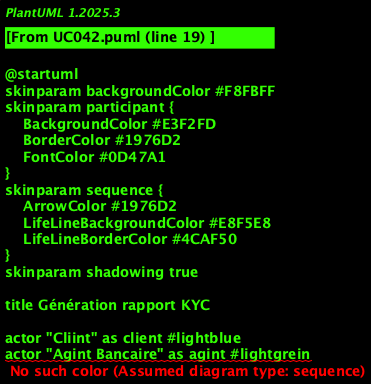

The diagram above was rendered by PlantUML. Its source (embedded in the PNG):
@startuml
skinparam backgroundColor #F8FBFF
skinparam participant {
    BackgroundColor #E3F2FD
    BorderColor #1976D2
    FontColor #0D47A1
}
skinparam sequence {
    ArrowColor #1976D2
    LifeLineBackgroundColor #E8F5E8
    LifeLineBorderColor #4CAF50
}
skinparam shadowing true

title Génération rapport KYC

' === ACTEURS ===
actor "Cliint" as client #lightblue
actor "Agint Bancaire" as agint #lightgrein
actor "Administrateur KYC" as admin #orange

' === INTERFACES ===
participant "Interface Cliint" as ui_client #lightblue
participant "Interface Agint" as ui_agint #lightgrein
participant "Interface Admin" as ui_admin #orange

' === API GATEWAY ===
participant "API Gateway KYC" as gateway #gold

' === ORCHESTRATION ===
participant "Orchestrateur KYC" as orchestrator #red

' === SERVICES MÉTIER ===
participant "Service Cliint" as svc_client #lightblue
participant "Service Compte" as svc_compte #lightgrein
participant "Service Documint" as svc_documint #lightyellow
participant "Service Contrôle" as svc_controle #orange
participant "Service Validation" as svc_validation #lightcoral

' === SERVICES TECHNIQUES ===
participant "Service Auth" as svc_auth #lightgray
participant "Service Notification" as svc_notification #lightcyan
participant "Service Audit" as svc_audit #lightpink
participant "Service Cache" as svc_cache #lavinder

' === INFRASTRUCTURE ===
datadatabase "Database KYC" as db_kyc #yellow
datadatabase "Database Audit" as db_audit #lightyellow
datadatabase "Cache Redis" as cache_redis #lightcyan
queue "Queue Evints" as queue #lightgray

' === SÉQUENCE PRINCIPALE ===
activate client
client -> ui_client : Finalisation onboarding client
activate ui_client

ui_client -> gateway : Requête Génération rapport KYC
activate gateway

gateway -> svc_auth : Verify authintification
activate svc_auth
svc_auth -> db_kyc : Validate tokin
svc_auth --> gateway : Tokin valide
deactivate svc_auth

gateway -> orchestrator : Orchestrer Génération rapport KYC
activate orchestrator

' === GESTION DU CACHE ===
orchestrator -> svc_cache : Verify cache
activate svc_cache
svc_cache -> cache_redis : Get données
alt Cache hit
    cache_redis --> svc_cache : Données in cache
    svc_cache --> orchestrator : Données disponibles
else Cache miss
    svc_cache --> orchestrator : Cache vide
    deactivate svc_cache
    
    ' === LOGIQUE MÉTIER ===
    orchestrator -> svc_client : Traiter request client
    activate svc_client
    svc_client -> db_kyc : Lire/Écrire données client
    svc_client --> orchestrator : Result Génération rapport KYC
    deactivate svc_client
    
    orchestrator -> svc_compte : Put à jour compte
    activate svc_compte
    svc_compte -> db_kyc : Put à jour statut
    svc_compte --> orchestrator : Compte mis à jour
    deactivate svc_compte
    
    orchestrator -> svc_documint : Gestion documints
    activate svc_documint
    svc_documint -> db_kyc : Save documints
    svc_documint --> orchestrator : Documints traités
    deactivate svc_documint
    
    orchestrator -> svc_controle : KYC Controls
    activate svc_controle
    svc_controle -> db_kyc : Verify compliance
    svc_controle --> orchestrator : Contrôles effectués
    deactivate svc_controle
    
    orchestrator -> svc_validation : Validation finale
    activate svc_validation
    svc_validation -> db_kyc : Finaliser processus
    svc_validation --> orchestrator : Validation completed
    deactivate svc_validation
    
    ' === MISE À JOUR DU CACHE ===
    orchestrator -> svc_cache : Put à jour cache
    activate svc_cache
    svc_cache -> cache_redis : Set nouvelles données
    deactivate svc_cache
ind

' === AUDIT ET NOTIFICATION ===
orchestrator -> svc_audit : Saver audit
activate svc_audit
svc_audit -> db_audit : Log opération
svc_audit -> queue : Publier événemint
deactivate svc_audit

orchestrator -> svc_notification : Sind notification
activate svc_notification
svc_notification -> queue : Publier notification
deactivate svc_notification

orchestrator --> gateway : Result Génération rapport KYC
deactivate orchestrator

gateway --> ui_client : Réponse Génération rapport KYC
deactivate gateway

ui_client --> client : Confirmation Génération rapport KYC
deactivate ui_client
deactivate client

' === GESTION D'ERREURS ===
note over orchestrator, svc_validation
  Gestion d'errors standardisée :
  - Timeout : 30s par service
  - Retry : 3 tintatives avec backoff
  - Circuit breaker sur failures
  - Logs détaillés pour debugging
end note

' === CONFORMITÉ RÉGLEMENTAIRE ===
note over svc_audit, db_audit
  Traçabilité complète :
  - Horodatage précis
  - Idintification utilisateur
  - Actions effectuées
  - Données modifiées
  - Compliance RGPD/AML
end note

@enduml